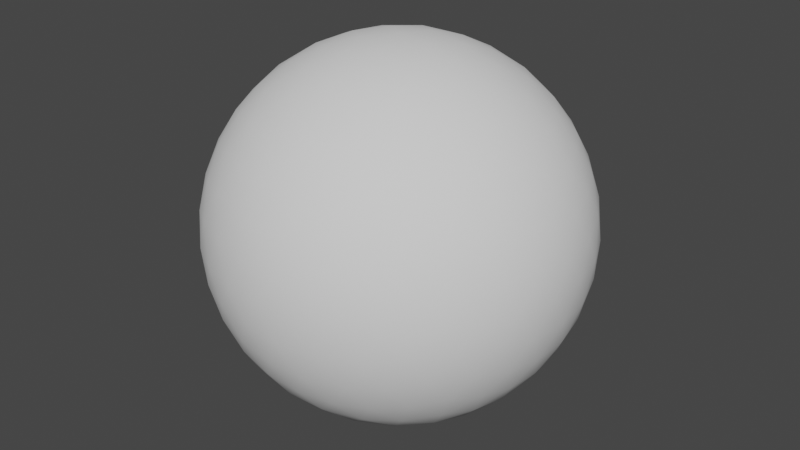 # Source: planet_lod_0.blend  (saved by Blender 2.81.16; exported with 4.5.12 LTS)
import bpy
from mathutils import Matrix  # noqa: F401  (used for matrix-valued properties, if any)

bpy.ops.wm.read_factory_settings(use_empty=True)
scene = bpy.context.scene
scene.name = 'Scene'

# ---- collections
col_collection = bpy.data.collections.new('Collection'); scene.collection.children.link(col_collection)

# ---- world
world_world = bpy.data.worlds.new('World'); scene.world = world_world
world_world.use_nodes = True; world_world.node_tree.nodes.clear()
_N = world_world.node_tree.nodes; _L = world_world.node_tree.links
n0 = _N.new('ShaderNodeOutputWorld'); n0.name = 'World Output'; n0.location = (300, 300)
n1 = _N.new('ShaderNodeBackground'); n1.name = 'Background'; n1.location = (10, 300)
n1.inputs[0].default_value = (0.05088, 0.05088, 0.05088, 1.0)
_L.new(n1.outputs[0], n0.inputs[0])
n0.is_active_output = True
world_world.color = (0.05088, 0.05088, 0.05088)
world_world.use_sun_shadow = False
world_world.sun_shadow_jitter_overblur = 0.0

# ---- meshes
me_icosphere = bpy.data.meshes.new('Icosphere')
me_icosphere.from_pydata([(0.0, 0.0, -1.0), (0.7236, -0.5257, -0.4472), (-0.2764, -0.8506, -0.4472), (-0.8944, 0.0, -0.4472), (-0.2764, 0.8506, -0.4472), (0.7236, 0.5257, -0.4472), (0.2764, -0.8506, 0.4472), (-0.7236, -0.5257, 0.4472), (-0.7236, 0.5257, 0.4472), (0.2764, 0.8506, 0.4472), (0.8944, 0.0, 0.4472), (0.0, 0.0, 1.0), (-0.1625, -0.5, -0.8507), (0.4253, -0.309, -0.8507), (0.2629, -0.809, -0.5257), (0.8506, 0.0, -0.5257), (0.4253, 0.309, -0.8507), (-0.5257, 0.0, -0.8507), (-0.6882, -0.5, -0.5257), (-0.1625, 0.5, -0.8507), (-0.6882, 0.5, -0.5257), (0.2629, 0.809, -0.5257), (0.9511, -0.309, 0.0), (0.9511, 0.309, 0.0), (0.0, -1.0, 0.0), (0.5878, -0.809, 0.0), (-0.9511, -0.309, 0.0), (-0.5878, -0.809, 0.0), (-0.5878, 0.809, 0.0), (-0.9511, 0.309, 0.0), (0.5878, 0.809, 0.0), (0.0, 1.0, 0.0), (0.6882, -0.5, 0.5257), (-0.2629, -0.809, 0.5257), (-0.8506, 0.0, 0.5257), (-0.2629, 0.809, 0.5257), (0.6882, 0.5, 0.5257), (0.1625, -0.5, 0.8507), (0.5257, 0.0, 0.8507), (-0.4253, -0.309, 0.8507), (-0.4253, 0.309, 0.8507), (0.1625, 0.5, 0.8507), (-0.1115, -0.3431, -0.9327), (-0.0567, -0.1745, -0.983), (0.5444, -0.3955, -0.7398), (0.6449, -0.4686, -0.6037), (0.08391, -0.852, -0.5168), (-0.0979, -0.866, -0.4903), (0.8362, -0.1835, -0.5168), (0.7934, -0.3607, -0.4903), (0.5444, 0.3955, -0.7398), (0.6449, 0.4686, -0.6037), (-0.3607, 0.0, -0.9327), (-0.1835, 0.0, -0.983), (-0.7844, -0.3431, -0.5168), (-0.8539, -0.1745, -0.4903), (-0.1115, 0.3431, -0.9327), (-0.0567, 0.1745, -0.983), (-0.5687, 0.6399, -0.5168), (-0.4298, 0.7582, -0.4903), (0.4329, 0.7386, -0.5168), (0.5882, 0.6431, -0.4903), (0.9051, -0.3955, -0.1561), (0.8284, -0.4686, -0.3069), (0.9647, 0.212, 0.1561), (0.9456, 0.1078, 0.3069), (-0.09646, -0.983, -0.1561), (-0.1896, -0.9327, -0.3069), (0.4998, -0.852, 0.1561), (0.3948, -0.866, 0.3069), (-0.9647, -0.212, -0.1561), (-0.9456, -0.1078, -0.3069), (-0.6558, -0.7386, 0.1561), (-0.7016, -0.6431, 0.3069), (-0.4998, 0.852, -0.1561), (-0.3948, 0.866, -0.3069), (-0.9051, 0.3955, 0.1561), (-0.8284, 0.4686, 0.3069), (0.6558, 0.7386, -0.1561), (0.7016, 0.6431, -0.3069), (0.09646, 0.983, 0.1561), (0.1896, 0.9327, 0.3069), (0.5687, -0.6399, 0.5168), (0.4298, -0.7582, 0.4903), (-0.4329, -0.7386, 0.5168), (-0.5882, -0.6431, 0.4903), (-0.8362, 0.1835, 0.5168), (-0.7934, 0.3607, 0.4903), (-0.08391, 0.852, 0.5168), (0.0979, 0.866, 0.4903), (0.7844, 0.3431, 0.5168), (0.8539, 0.1745, 0.4903), (0.2079, -0.6399, 0.7398), (0.2463, -0.7582, 0.6037), (0.3607, 0.0, 0.9327), (0.1835, 0.0, 0.983), (-0.5444, -0.3955, 0.7398), (-0.6449, -0.4686, 0.6037), (-0.5444, 0.3955, 0.7398), (-0.6449, 0.4686, 0.6037), (0.2079, 0.6399, 0.7398), (0.2463, 0.7582, 0.6037), (-0.2463, -0.7582, -0.6037), (-0.2079, -0.6399, -0.7398), (0.1484, -0.1078, -0.983), (0.2918, -0.212, -0.9327), (0.5882, -0.6431, -0.4903), (0.4329, -0.7386, -0.5168), (0.7934, 0.3607, -0.4903), (0.8362, 0.1835, -0.5168), (0.1484, 0.1078, -0.983), (0.2918, 0.212, -0.9327), (-0.7972, 0.0, -0.6037), (-0.6729, 0.0, -0.7398), (-0.4298, -0.7582, -0.4903), (-0.5687, -0.6399, -0.5168), (-0.2463, 0.7582, -0.6037), (-0.2079, 0.6399, -0.7398), (-0.8539, 0.1745, -0.4903), (-0.7844, 0.3431, -0.5168), (-0.0979, 0.866, -0.4903), (0.08391, 0.852, -0.5168), (0.9456, -0.1078, 0.3069), (0.9647, -0.212, 0.1561), (0.8284, 0.4686, -0.3069), (0.9051, 0.3955, -0.1561), (0.1896, -0.9327, 0.3069), (0.09646, -0.983, 0.1561), (0.7016, -0.6431, -0.3069), (0.6558, -0.7386, -0.1561), (-0.8284, -0.4686, 0.3069), (-0.9051, -0.3955, 0.1561), (-0.3948, -0.866, -0.3069), (-0.4998, -0.852, -0.1561), (-0.7016, 0.6431, 0.3069), (-0.6558, 0.7386, 0.1561), (-0.9456, 0.1078, -0.3069), (-0.9647, 0.212, -0.1561), (0.3948, 0.866, 0.3069), (0.4998, 0.852, 0.1561), (-0.1896, 0.9327, -0.3069), (-0.09646, 0.983, -0.1561), (0.8539, -0.1745, 0.4903), (0.7844, -0.3431, 0.5168), (0.0979, -0.866, 0.4903), (-0.08391, -0.852, 0.5168), (-0.7934, -0.3607, 0.4903), (-0.8362, -0.1835, 0.5168), (-0.5882, 0.6431, 0.4903), (-0.4329, 0.7386, 0.5168), (0.4298, 0.7582, 0.4903), (0.5687, 0.6399, 0.5168), (0.0567, -0.1745, 0.983), (0.1115, -0.3431, 0.9327), (0.7972, 0.0, 0.6037), (0.6729, 0.0, 0.7398), (-0.1484, -0.1078, 0.983), (-0.2918, -0.212, 0.9327), (-0.1484, 0.1078, 0.983), (-0.2918, 0.212, 0.9327), (0.0567, 0.1745, 0.983), (0.1115, 0.3431, 0.9327), (0.4213, 0.1769, 0.8895), (0.2984, 0.346, 0.8895), (0.6072, 0.1769, 0.7746), (0.6622, 0.346, 0.6647), (0.3558, 0.5228, 0.7746), (0.5337, 0.5228, 0.6647), (-0.03803, 0.4553, 0.8895), (-0.2369, 0.3907, 0.8895), (0.01943, 0.6322, 0.7746), (-0.1244, 0.7367, 0.6647), (-0.3873, 0.5, 0.7746), (-0.3323, 0.6691, 0.6647), (-0.4448, 0.1045, 0.8895), (-0.4448, -0.1045, 0.8895), (-0.5952, 0.2138, 0.7746), (-0.7391, 0.1093, 0.6647), (-0.5952, -0.2138, 0.7746), (-0.7391, -0.1093, 0.6647), (-0.2369, -0.3907, 0.8895), (-0.03803, -0.4553, 0.8895), (-0.3873, -0.5, 0.7746), (-0.3323, -0.6691, 0.6647), (0.01943, -0.6322, 0.7746), (-0.1244, -0.7367, 0.6647), (0.2984, -0.346, 0.8895), (0.4213, -0.1769, 0.8895), (0.3558, -0.5228, 0.7746), (0.5337, -0.5228, 0.6647), (0.6072, -0.1769, 0.7746), (0.6622, -0.346, 0.6647), (0.9015, 0.3907, 0.186), (0.8126, 0.4553, 0.3638), (0.866, 0.5, 0.0), (0.7431, 0.6691, 0.0), (0.6841, 0.6322, 0.3638), (0.6502, 0.7367, 0.186), (-0.09298, 0.9781, 0.186), (-0.1819, 0.9135, 0.3638), (-0.2079, 0.9781, 0.0), (-0.4067, 0.9135, 0.0), (-0.3898, 0.846, 0.3638), (-0.4997, 0.846, 0.186), (-0.959, 0.2138, 0.186), (-0.925, 0.1093, 0.3638), (-0.9945, 0.1045, 0.0), (-0.9945, -0.1045, 0.0), (-0.925, -0.1093, 0.3638), (-0.959, -0.2138, 0.186), (-0.4997, -0.846, 0.186), (-0.3898, -0.846, 0.3638), (-0.4067, -0.9135, 0.0), (-0.2079, -0.9781, 0.0), (-0.1819, -0.9135, 0.3638), (-0.09298, -0.9781, 0.186), (0.6502, -0.7367, 0.186), (0.6841, -0.6322, 0.3638), (0.7431, -0.6691, 0.0), (0.866, -0.5, 0.0), (0.8126, -0.4553, 0.3638), (0.9015, -0.3907, 0.186), (0.4067, 0.9135, 0.0), (0.2079, 0.9781, 0.0), (0.4997, 0.846, -0.186), (0.3898, 0.846, -0.3638), (0.09298, 0.9781, -0.186), (0.1819, 0.9135, -0.3638), (-0.7431, 0.6691, 0.0), (-0.866, 0.5, 0.0), (-0.6502, 0.7367, -0.186), (-0.6841, 0.6322, -0.3638), (-0.9015, 0.3907, -0.186), (-0.8126, 0.4553, -0.3638), (-0.866, -0.5, 0.0), (-0.7431, -0.6691, 0.0), (-0.9015, -0.3907, -0.186), (-0.8126, -0.4553, -0.3638), (-0.6502, -0.7367, -0.186), (-0.6841, -0.6322, -0.3638), (0.2079, -0.9781, 0.0), (0.4067, -0.9135, 0.0), (0.09298, -0.9781, -0.186), (0.1819, -0.9135, -0.3638), (0.4997, -0.846, -0.186), (0.3898, -0.846, -0.3638), (0.9945, -0.1045, 0.0), (0.9945, 0.1045, 0.0), (0.959, -0.2138, -0.186), (0.925, -0.1093, -0.3638), (0.959, 0.2138, -0.186), (0.925, 0.1093, -0.3638), (0.3873, 0.5, -0.7746), (0.3323, 0.6691, -0.6647), (0.2369, 0.3907, -0.8895), (0.03803, 0.4553, -0.8895), (0.1244, 0.7367, -0.6647), (-0.01943, 0.6322, -0.7746), (-0.3558, 0.5228, -0.7746), (-0.5337, 0.5228, -0.6647), (-0.2984, 0.346, -0.8895), (-0.4213, 0.1769, -0.8895), (-0.6622, 0.346, -0.6647), (-0.6072, 0.1769, -0.7746), (-0.6072, -0.1769, -0.7746), (-0.6622, -0.346, -0.6647), (-0.4213, -0.1769, -0.8895), (-0.2984, -0.346, -0.8895), (-0.5337, -0.5228, -0.6647), (-0.3558, -0.5228, -0.7746), (0.7391, 0.1093, -0.6647), (0.5952, 0.2138, -0.7746), (0.7391, -0.1093, -0.6647), (0.5952, -0.2138, -0.7746), (0.4448, 0.1045, -0.8895), (0.4448, -0.1045, -0.8895), (-0.01943, -0.6322, -0.7746), (0.1244, -0.7367, -0.6647), (0.03803, -0.4553, -0.8895), (0.2369, -0.3907, -0.8895), (0.3323, -0.6691, -0.6647), (0.3873, -0.5, -0.7746), (0.4967, -0.582, -0.6441), (0.1883, -0.5795, -0.7931), (-0.06343, -0.7634, -0.643), (0.302, 0.001654, -0.9534), (0.6061, 0.002389, -0.7956), (0.7064, 0.2962, -0.643), (-0.4, -0.6523, -0.6441), (-0.493, -0.3582, -0.7931), (-0.7456, -0.1756, -0.643), (-0.7439, 0.1789, -0.6441), (-0.493, 0.3582, -0.7931), (-0.3974, 0.6549, -0.643), (-0.05978, 0.7628, -0.6441), (0.1883, 0.5795, -0.7931), (0.5, 0.5803, -0.643), (0.8928, 0.2942, -0.3415), (0.9827, 0.002388, -0.1863), (0.9873, -1.55e-08, 0.1597), (0.5557, -0.7581, -0.3415), (0.3059, -0.9338, -0.1863), (0.3051, -0.939, 0.1597), (-0.5493, -0.7628, -0.3415), (-0.7936, -0.5795, -0.1863), (-0.7987, -0.5803, 0.1597), (-0.8952, 0.2867, -0.3415), (-0.7964, 0.5757, -0.1863), (-0.7987, 0.5803, 0.1597), (-0.003949, 0.94, -0.3415), (0.3014, 0.9353, -0.1863), (0.3051, 0.939, 0.1597), (0.8938, -0.2877, 0.3443), (0.7944, -0.5771, 0.1903), (0.5467, -0.7634, 0.3443), (0.002542, -0.939, 0.3443), (-0.3034, -0.9338, 0.1903), (-0.5571, -0.7559, 0.3443), (-0.8922, -0.2926, 0.3443), (-0.9819, -1.292e-08, 0.1903), (-0.891, 0.2962, 0.3443), (-0.554, 0.7581, 0.3443), (-0.3034, 0.9338, 0.1903), (0.006385, 0.939, 0.3443), (0.5499, 0.7611, 0.3443), (0.7944, 0.5771, 0.1903), (0.895, 0.2841, 0.3443), (0.7431, -0.1762, 0.6458), (0.4917, -0.3543, 0.7956), (0.2417, -0.1756, 0.9545), (0.06206, -0.7611, 0.6458), (-0.185, -0.5771, 0.7956), (-0.0923, -0.2841, 0.9545), (-0.7047, -0.2942, 0.6458), (-0.6061, -0.002389, 0.7956), (-0.2987, 0.0, 0.9545), (-0.4976, 0.5793, 0.6458), (-0.1896, 0.5757, 0.7956), (-0.0923, 0.2841, 0.9545), (0.3972, 0.6523, 0.6458), (0.4889, 0.3582, 0.7956), (0.2417, 0.1756, 0.9545), (0.7431, 0.1762, 0.6458), (0.06206, 0.7611, 0.6458), (-0.7047, 0.2942, 0.6458), (-0.4976, -0.5793, 0.6458), (0.3972, -0.6523, 0.6458), (0.8002, 0.5793, -0.1563), (-0.3037, 0.94, -0.1563), (-0.9878, 0.001654, -0.1563), (-0.3068, -0.939, -0.1563), (0.7982, -0.582, -0.1563), (0.5557, 0.7581, -0.3415), (-0.5493, 0.7628, -0.3415), (-0.8952, -0.2867, -0.3415), (-0.003949, -0.94, -0.3415), (0.8928, -0.2942, -0.3415), (0.0949, 0.2867, -0.9534), (-0.2434, 0.1789, -0.9534), (-0.2453, -0.1762, -0.9534), (0.707, -0.2926, -0.6441), (0.09175, -0.2877, -0.9534)], [], [(0, 104, 43), (1, 45, 49), (0, 43, 53), (0, 53, 57), (0, 57, 110), (1, 49, 63), (2, 47, 67), (3, 55, 71), (4, 59, 75), (5, 61, 79), (1, 63, 128), (2, 67, 132), (3, 71, 136), (4, 75, 140), (5, 79, 124), (6, 83, 93), (7, 85, 97), (8, 87, 99), (9, 89, 101), (10, 91, 154), (38, 162, 94), (38, 164, 162), (36, 151, 167), (41, 168, 161), (41, 170, 168), (35, 149, 173), (40, 174, 159), (40, 176, 174), (34, 147, 179), (39, 180, 157), (39, 182, 180), (33, 145, 185), (37, 186, 153), (37, 188, 186), (32, 143, 191), (23, 192, 64), (23, 194, 192), (30, 139, 197), (31, 198, 80), (31, 200, 198), (28, 135, 203), (29, 204, 76), (29, 206, 204), (26, 131, 209), (27, 210, 72), (27, 212, 210), (24, 127, 215), (25, 216, 68), (25, 218, 216), (22, 123, 221), (30, 222, 139), (30, 224, 222), (21, 121, 227), (28, 228, 135), (28, 230, 228), (20, 119, 233), (26, 234, 131), (26, 236, 234), (18, 115, 239), (24, 240, 127), (24, 242, 240), (14, 107, 245), (22, 246, 123), (22, 248, 246), (15, 109, 251), (16, 252, 50), (16, 254, 252), (19, 117, 257), (19, 258, 117), (19, 260, 258), (17, 113, 263), (17, 264, 113), (17, 266, 264), (12, 103, 269), (15, 270, 109), (15, 272, 270), (13, 105, 275), (12, 276, 103), (12, 278, 276), (13, 44, 281), (280, 107, 14), (281, 282, 280), (280, 282, 107), (282, 106, 107), (281, 44, 282), (44, 45, 282), (282, 45, 106), (45, 1, 106), (277, 280, 14), (276, 283, 277), (277, 283, 280), (283, 281, 280), (276, 278, 283), (278, 279, 283), (283, 279, 281), (279, 13, 281), (102, 47, 2), (103, 284, 102), (102, 284, 47), (284, 46, 47), (103, 276, 284), (276, 277, 284), (284, 277, 46), (277, 14, 46), (274, 111, 16), (275, 285, 274), (274, 285, 111), (285, 110, 111), (275, 105, 285), (105, 104, 285), (285, 104, 110), (104, 0, 110), (271, 274, 16), (270, 286, 271), (271, 286, 274), (286, 275, 274), (270, 272, 286), (272, 273, 286), (286, 273, 275), (273, 13, 275), (108, 51, 5), (109, 287, 108), (108, 287, 51), (287, 50, 51), (109, 270, 287), (270, 271, 287), (287, 271, 50), (271, 16, 50), (268, 115, 18), (269, 288, 268), (268, 288, 115), (288, 114, 115), (269, 103, 288), (103, 102, 288), (288, 102, 114), (102, 2, 114), (265, 268, 18), (264, 289, 265), (265, 289, 268), (289, 269, 268), (264, 266, 289), (266, 267, 289), (289, 267, 269), (267, 12, 269), (112, 55, 3), (113, 290, 112), (112, 290, 55), (290, 54, 55), (113, 264, 290), (264, 265, 290), (290, 265, 54), (265, 18, 54), (262, 119, 20), (263, 291, 262), (262, 291, 119), (291, 118, 119), (263, 113, 291), (113, 112, 291), (291, 112, 118), (112, 3, 118), (259, 262, 20), (258, 292, 259), (259, 292, 262), (292, 263, 262), (258, 260, 292), (260, 261, 292), (292, 261, 263), (261, 17, 263), (116, 59, 4), (117, 293, 116), (116, 293, 59), (293, 58, 59), (117, 258, 293), (258, 259, 293), (293, 259, 58), (259, 20, 58), (256, 121, 21), (257, 294, 256), (256, 294, 121), (294, 120, 121), (257, 117, 294), (117, 116, 294), (294, 116, 120), (116, 4, 120), (253, 256, 21), (252, 295, 253), (253, 295, 256), (295, 257, 256), (252, 254, 295), (254, 255, 295), (295, 255, 257), (255, 19, 257), (51, 61, 5), (50, 296, 51), (51, 296, 61), (296, 60, 61), (50, 252, 296), (252, 253, 296), (296, 253, 60), (253, 21, 60), (250, 125, 23), (251, 297, 250), (250, 297, 125), (297, 124, 125), (251, 109, 297), (109, 108, 297), (297, 108, 124), (108, 5, 124), (247, 250, 23), (246, 298, 247), (247, 298, 250), (298, 251, 250), (246, 248, 298), (248, 249, 298), (298, 249, 251), (249, 15, 251), (122, 65, 10), (123, 299, 122), (122, 299, 65), (299, 64, 65), (123, 246, 299), (246, 247, 299), (299, 247, 64), (247, 23, 64), (244, 129, 25), (245, 300, 244), (244, 300, 129), (300, 128, 129), (245, 107, 300), (107, 106, 300), (300, 106, 128), (106, 1, 128), (241, 244, 25), (240, 301, 241), (241, 301, 244), (301, 245, 244), (240, 242, 301), (242, 243, 301), (301, 243, 245), (243, 14, 245), (126, 69, 6), (127, 302, 126), (126, 302, 69), (302, 68, 69), (127, 240, 302), (240, 241, 302), (302, 241, 68), (241, 25, 68), (238, 133, 27), (239, 303, 238), (238, 303, 133), (303, 132, 133), (239, 115, 303), (115, 114, 303), (303, 114, 132), (114, 2, 132), (235, 238, 27), (234, 304, 235), (235, 304, 238), (304, 239, 238), (234, 236, 304), (236, 237, 304), (304, 237, 239), (237, 18, 239), (130, 73, 7), (131, 305, 130), (130, 305, 73), (305, 72, 73), (131, 234, 305), (234, 235, 305), (305, 235, 72), (235, 27, 72), (232, 137, 29), (233, 306, 232), (232, 306, 137), (306, 136, 137), (233, 119, 306), (119, 118, 306), (306, 118, 136), (118, 3, 136), (229, 232, 29), (228, 307, 229), (229, 307, 232), (307, 233, 232), (228, 230, 307), (230, 231, 307), (307, 231, 233), (231, 20, 233), (134, 77, 8), (135, 308, 134), (134, 308, 77), (308, 76, 77), (135, 228, 308), (228, 229, 308), (308, 229, 76), (229, 29, 76), (226, 141, 31), (227, 309, 226), (226, 309, 141), (309, 140, 141), (227, 121, 309), (121, 120, 309), (309, 120, 140), (120, 4, 140), (223, 226, 31), (222, 310, 223), (223, 310, 226), (310, 227, 226), (222, 224, 310), (224, 225, 310), (310, 225, 227), (225, 21, 227), (138, 81, 9), (139, 311, 138), (138, 311, 81), (311, 80, 81), (139, 222, 311), (222, 223, 311), (311, 223, 80), (223, 31, 80), (220, 143, 32), (221, 312, 220), (220, 312, 143), (312, 142, 143), (221, 123, 312), (123, 122, 312), (312, 122, 142), (122, 10, 142), (217, 220, 32), (216, 313, 217), (217, 313, 220), (313, 221, 220), (216, 218, 313), (218, 219, 313), (313, 219, 221), (219, 22, 221), (69, 83, 6), (68, 314, 69), (69, 314, 83), (314, 82, 83), (68, 216, 314), (216, 217, 314), (314, 217, 82), (217, 32, 82), (214, 145, 33), (215, 315, 214), (214, 315, 145), (315, 144, 145), (215, 127, 315), (127, 126, 315), (315, 126, 144), (126, 6, 144), (211, 214, 33), (210, 316, 211), (211, 316, 214), (316, 215, 214), (210, 212, 316), (212, 213, 316), (316, 213, 215), (213, 24, 215), (73, 85, 7), (72, 317, 73), (73, 317, 85), (317, 84, 85), (72, 210, 317), (210, 211, 317), (317, 211, 84), (211, 33, 84), (208, 147, 34), (209, 318, 208), (208, 318, 147), (318, 146, 147), (209, 131, 318), (131, 130, 318), (318, 130, 146), (130, 7, 146), (205, 208, 34), (204, 319, 205), (205, 319, 208), (319, 209, 208), (204, 206, 319), (206, 207, 319), (319, 207, 209), (207, 26, 209), (77, 87, 8), (76, 320, 77), (77, 320, 87), (320, 86, 87), (76, 204, 320), (204, 205, 320), (320, 205, 86), (205, 34, 86), (202, 149, 35), (203, 321, 202), (202, 321, 149), (321, 148, 149), (203, 135, 321), (135, 134, 321), (321, 134, 148), (134, 8, 148), (199, 202, 35), (198, 322, 199), (199, 322, 202), (322, 203, 202), (198, 200, 322), (200, 201, 322), (322, 201, 203), (201, 28, 203), (81, 89, 9), (80, 323, 81), (81, 323, 89), (323, 88, 89), (80, 198, 323), (198, 199, 323), (323, 199, 88), (199, 35, 88), (196, 151, 36), (197, 324, 196), (196, 324, 151), (324, 150, 151), (197, 139, 324), (139, 138, 324), (324, 138, 150), (138, 9, 150), (193, 196, 36), (192, 325, 193), (193, 325, 196), (325, 197, 196), (192, 194, 325), (194, 195, 325), (325, 195, 197), (195, 30, 197), (65, 91, 10), (64, 326, 65), (65, 326, 91), (326, 90, 91), (64, 192, 326), (192, 193, 326), (326, 193, 90), (193, 36, 90), (190, 155, 38), (191, 327, 190), (190, 327, 155), (327, 154, 155), (191, 143, 327), (143, 142, 327), (327, 142, 154), (142, 10, 154), (187, 190, 38), (186, 328, 187), (187, 328, 190), (328, 191, 190), (186, 188, 328), (188, 189, 328), (328, 189, 191), (189, 32, 191), (152, 95, 11), (153, 329, 152), (152, 329, 95), (329, 94, 95), (153, 186, 329), (186, 187, 329), (329, 187, 94), (187, 38, 94), (184, 92, 37), (185, 330, 184), (184, 330, 92), (330, 93, 92), (185, 145, 330), (145, 144, 330), (330, 144, 93), (144, 6, 93), (181, 184, 37), (180, 331, 181), (181, 331, 184), (331, 185, 184), (180, 182, 331), (182, 183, 331), (331, 183, 185), (183, 33, 185), (156, 152, 11), (157, 332, 156), (156, 332, 152), (332, 153, 152), (157, 180, 332), (180, 181, 332), (332, 181, 153), (181, 37, 153), (178, 96, 39), (179, 333, 178), (178, 333, 96), (333, 97, 96), (179, 147, 333), (147, 146, 333), (333, 146, 97), (146, 7, 97), (175, 178, 39), (174, 334, 175), (175, 334, 178), (334, 179, 178), (174, 176, 334), (176, 177, 334), (334, 177, 179), (177, 34, 179), (158, 156, 11), (159, 335, 158), (158, 335, 156), (335, 157, 156), (159, 174, 335), (174, 175, 335), (335, 175, 157), (175, 39, 157), (172, 98, 40), (173, 336, 172), (172, 336, 98), (336, 99, 98), (173, 149, 336), (149, 148, 336), (336, 148, 99), (148, 8, 99), (169, 172, 40), (168, 337, 169), (169, 337, 172), (337, 173, 172), (168, 170, 337), (170, 171, 337), (337, 171, 173), (171, 35, 173), (160, 158, 11), (161, 338, 160), (160, 338, 158), (338, 159, 158), (161, 168, 338), (168, 169, 338), (338, 169, 159), (169, 40, 159), (166, 100, 41), (167, 339, 166), (166, 339, 100), (339, 101, 100), (167, 151, 339), (151, 150, 339), (339, 150, 101), (150, 9, 101), (163, 166, 41), (162, 340, 163), (163, 340, 166), (340, 167, 166), (162, 164, 340), (164, 165, 340), (340, 165, 167), (165, 36, 167), (95, 160, 11), (94, 341, 95), (95, 341, 160), (341, 161, 160), (94, 162, 341), (162, 163, 341), (341, 163, 161), (163, 41, 161), (155, 164, 38), (154, 342, 155), (155, 342, 164), (342, 165, 164), (154, 91, 342), (91, 90, 342), (342, 90, 165), (90, 36, 165), (100, 170, 41), (101, 343, 100), (100, 343, 170), (343, 171, 170), (101, 89, 343), (89, 88, 343), (343, 88, 171), (88, 35, 171), (98, 176, 40), (99, 344, 98), (98, 344, 176), (344, 177, 176), (99, 87, 344), (87, 86, 344), (344, 86, 177), (86, 34, 177), (96, 182, 39), (97, 345, 96), (96, 345, 182), (345, 183, 182), (97, 85, 345), (85, 84, 345), (345, 84, 183), (84, 33, 183), (92, 188, 37), (93, 346, 92), (92, 346, 188), (346, 189, 188), (93, 83, 346), (83, 82, 346), (346, 82, 189), (82, 32, 189), (125, 194, 23), (124, 347, 125), (125, 347, 194), (347, 195, 194), (124, 79, 347), (79, 78, 347), (347, 78, 195), (78, 30, 195), (141, 200, 31), (140, 348, 141), (141, 348, 200), (348, 201, 200), (140, 75, 348), (75, 74, 348), (348, 74, 201), (74, 28, 201), (137, 206, 29), (136, 349, 137), (137, 349, 206), (349, 207, 206), (136, 71, 349), (71, 70, 349), (349, 70, 207), (70, 26, 207), (133, 212, 27), (132, 350, 133), (133, 350, 212), (350, 213, 212), (132, 67, 350), (67, 66, 350), (350, 66, 213), (66, 24, 213), (129, 218, 25), (128, 351, 129), (129, 351, 218), (351, 219, 218), (128, 63, 351), (63, 62, 351), (351, 62, 219), (62, 22, 219), (78, 224, 30), (79, 352, 78), (78, 352, 224), (352, 225, 224), (79, 61, 352), (61, 60, 352), (352, 60, 225), (60, 21, 225), (74, 230, 28), (75, 353, 74), (74, 353, 230), (353, 231, 230), (75, 59, 353), (59, 58, 353), (353, 58, 231), (58, 20, 231), (70, 236, 26), (71, 354, 70), (70, 354, 236), (354, 237, 236), (71, 55, 354), (55, 54, 354), (354, 54, 237), (54, 18, 237), (66, 242, 24), (67, 355, 66), (66, 355, 242), (355, 243, 242), (67, 47, 355), (47, 46, 355), (355, 46, 243), (46, 14, 243), (62, 248, 22), (63, 356, 62), (62, 356, 248), (356, 249, 248), (63, 49, 356), (49, 48, 356), (356, 48, 249), (48, 15, 249), (111, 254, 16), (110, 357, 111), (111, 357, 254), (357, 255, 254), (110, 57, 357), (57, 56, 357), (357, 56, 255), (56, 19, 255), (56, 260, 19), (57, 358, 56), (56, 358, 260), (358, 261, 260), (57, 53, 358), (53, 52, 358), (358, 52, 261), (52, 17, 261), (52, 266, 17), (53, 359, 52), (52, 359, 266), (359, 267, 266), (53, 43, 359), (43, 42, 359), (359, 42, 267), (42, 12, 267), (48, 272, 15), (49, 360, 48), (48, 360, 272), (360, 273, 272), (49, 45, 360), (45, 44, 360), (360, 44, 273), (44, 13, 273), (42, 278, 12), (43, 361, 42), (42, 361, 278), (361, 279, 278), (43, 104, 361), (104, 105, 361), (361, 105, 279), (105, 13, 279)])
me_icosphere.polygons.foreach_set('use_smooth', [True] * 720)
_uv = me_icosphere.uv_layers.new(name='UVMap')
_uv.uv.foreach_set('vector', [0.8182, 0.0, 0.803, 0.02624, 0.8333, 0.02624, 0.7273, 0.1575, 0.7121, 0.1312, 0.697, 0.1575, 0.09091, 0.0, 0.07576, 0.02624, 0.1061, 0.02624, 0.2727, 0.0, 0.2576, 0.02624, 0.2879, 0.02624, 0.4545, 0.0, 0.4394, 0.02624, 0.4697, 0.02624, 0.7273, 0.1575, 0.697, 0.1575, 0.7121, 0.1837, 0.9091, 0.1575, 0.8788, 0.1575, 0.8939, 0.1837, 0.1818, 0.1575, 0.1515, 0.1575, 0.1667, 0.1837, 0.3636, 0.1575, 0.3333, 0.1575, 0.3485, 0.1837, 0.5455, 0.1575, 0.5152, 0.1575, 0.5303, 0.1837, 0.7273, 0.1575, 0.7121, 0.1837, 0.7424, 0.1837, 0.9091, 0.1575, 0.8939, 0.1837, 0.9242, 0.1837, 0.1818, 0.1575, 0.1667, 0.1837, 0.197, 0.1837, 0.3636, 0.1575, 0.3485, 0.1837, 0.3788, 0.1837, 0.5455, 0.1575, 0.5303, 0.1837, 0.5606, 0.1837, 0.8182, 0.3149, 0.7879, 0.3149, 0.803, 0.3412, 1.0, 0.3149, 0.9697, 0.3149, 0.9848, 0.3412, 0.2727, 0.3149, 0.2424, 0.3149, 0.2576, 0.3412, 0.4545, 0.3149, 0.4242, 0.3149, 0.4394, 0.3412, 0.6364, 0.3149, 0.6061, 0.3149, 0.6212, 0.3412, 0.5909, 0.3937, 0.5606, 0.3937, 0.5758, 0.4199, 0.5909, 0.3937, 0.5758, 0.3674, 0.5606, 0.3937, 0.5455, 0.3149, 0.5152, 0.3149, 0.5303, 0.3412, 0.4091, 0.3937, 0.3788, 0.3937, 0.3939, 0.4199, 0.4091, 0.3937, 0.3939, 0.3674, 0.3788, 0.3937, 0.3636, 0.3149, 0.3333, 0.3149, 0.3485, 0.3412, 0.2273, 0.3937, 0.197, 0.3937, 0.2121, 0.4199, 0.2273, 0.3937, 0.2121, 0.3674, 0.197, 0.3937, 0.1818, 0.3149, 0.1515, 0.3149, 0.1667, 0.3412, 0.9545, 0.3937, 0.9242, 0.3937, 0.9394, 0.4199, 0.9545, 0.3937, 0.9394, 0.3674, 0.9242, 0.3937, 0.9091, 0.3149, 0.8788, 0.3149, 0.8939, 0.3412, 0.7727, 0.3937, 0.7424, 0.3937, 0.7576, 0.4199, 0.7727, 0.3937, 0.7576, 0.3674, 0.7424, 0.3937, 0.7273, 0.3149, 0.697, 0.3149, 0.7121, 0.3412, 0.5909, 0.2362, 0.5758, 0.2624, 0.6061, 0.2624, 0.5909, 0.2362, 0.5606, 0.2362, 0.5758, 0.2624, 0.5, 0.2362, 0.4848, 0.2624, 0.5152, 0.2624, 0.4091, 0.2362, 0.3939, 0.2624, 0.4242, 0.2624, 0.4091, 0.2362, 0.3788, 0.2362, 0.3939, 0.2624, 0.3182, 0.2362, 0.303, 0.2624, 0.3333, 0.2624, 0.2273, 0.2362, 0.2121, 0.2624, 0.2424, 0.2624, 0.2273, 0.2362, 0.197, 0.2362, 0.2121, 0.2624, 0.1364, 0.2362, 0.1212, 0.2624, 0.1515, 0.2624, 0.9545, 0.2362, 0.9394, 0.2624, 0.9697, 0.2624, 0.9545, 0.2362, 0.9242, 0.2362, 0.9394, 0.2624, 0.8636, 0.2362, 0.8485, 0.2624, 0.8788, 0.2624, 0.7727, 0.2362, 0.7576, 0.2624, 0.7879, 0.2624, 0.7727, 0.2362, 0.7424, 0.2362, 0.7576, 0.2624, 0.6818, 0.2362, 0.6667, 0.2624, 0.697, 0.2624, 0.5, 0.2362, 0.4697, 0.2362, 0.4848, 0.2624, 0.5, 0.2362, 0.4848, 0.2099, 0.4697, 0.2362, 0.4545, 0.1575, 0.4242, 0.1575, 0.4394, 0.1837, 0.3182, 0.2362, 0.2879, 0.2362, 0.303, 0.2624, 0.3182, 0.2362, 0.303, 0.2099, 0.2879, 0.2362, 0.2727, 0.1575, 0.2424, 0.1575, 0.2576, 0.1837, 0.1364, 0.2362, 0.1061, 0.2362, 0.1212, 0.2624, 0.1364, 0.2362, 0.1212, 0.2099, 0.1061, 0.2362, 0.09091, 0.1575, 0.06061, 0.1575, 0.07576, 0.1837, 0.8636, 0.2362, 0.8333, 0.2362, 0.8485, 0.2624, 0.8636, 0.2362, 0.8485, 0.2099, 0.8333, 0.2362, 0.8182, 0.1575, 0.7879, 0.1575, 0.803, 0.1837, 0.6818, 0.2362, 0.6515, 0.2362, 0.6667, 0.2624, 0.6818, 0.2362, 0.6667, 0.2099, 0.6515, 0.2362, 0.6364, 0.1575, 0.6061, 0.1575, 0.6212, 0.1837, 0.5, 0.07873, 0.4848, 0.105, 0.5152, 0.105, 0.5, 0.07873, 0.4697, 0.07873, 0.4848, 0.105, 0.4091, 0.07873, 0.3939, 0.105, 0.4242, 0.105, 0.3182, 0.07873, 0.303, 0.105, 0.3333, 0.105, 0.3182, 0.07873, 0.2879, 0.07873, 0.303, 0.105, 0.2273, 0.07873, 0.2121, 0.105, 0.2424, 0.105, 0.1364, 0.07873, 0.1212, 0.105, 0.1515, 0.105, 0.1364, 0.07873, 0.1061, 0.07873, 0.1212, 0.105, 0.04545, 0.07873, 0.0303, 0.105, 0.06061, 0.105, 0.6364, 0.1575, 0.6212, 0.1312, 0.6061, 0.1575, 0.6364, 0.1575, 0.6515, 0.1312, 0.6212, 0.1312, 0.6818, 0.07873, 0.6667, 0.05249, 0.6515, 0.07873, 0.8636, 0.07873, 0.8485, 0.105, 0.8788, 0.105, 0.8636, 0.07873, 0.8333, 0.07873, 0.8485, 0.105, 0.7727, 0.07873, 0.7576, 0.105, 0.7879, 0.105, 0.803, 0.1312, 0.7879, 0.1575, 0.8182, 0.1575, 0.7879, 0.105, 0.7727, 0.1312, 0.803, 0.1312, 0.803, 0.1312, 0.7727, 0.1312, 0.7879, 0.1575, 0.7727, 0.1312, 0.7576, 0.1575, 0.7879, 0.1575, 0.7879, 0.105, 0.7576, 0.105, 0.7727, 0.1312, 0.7576, 0.105, 0.7424, 0.1312, 0.7727, 0.1312, 0.7727, 0.1312, 0.7424, 0.1312, 0.7576, 0.1575, 0.7424, 0.1312, 0.7273, 0.1575, 0.7576, 0.1575, 0.8333, 0.1312, 0.803, 0.1312, 0.8182, 0.1575, 0.8485, 0.105, 0.8182, 0.105, 0.8333, 0.1312, 0.8333, 0.1312, 0.8182, 0.105, 0.803, 0.1312, 0.8182, 0.105, 0.7879, 0.105, 0.803, 0.1312, 0.8485, 0.105, 0.8333, 0.07873, 0.8182, 0.105, 0.8333, 0.07873, 0.803, 0.07873, 0.8182, 0.105, 0.8182, 0.105, 0.803, 0.07873, 0.7879, 0.105, 0.803, 0.07873, 0.7727, 0.07873, 0.7879, 0.105, 0.8939, 0.1312, 0.8788, 0.1575, 0.9091, 0.1575, 0.8788, 0.105, 0.8636, 0.1312, 0.8939, 0.1312, 0.8939, 0.1312, 0.8636, 0.1312, 0.8788, 0.1575, 0.8636, 0.1312, 0.8485, 0.1575, 0.8788, 0.1575, 0.8788, 0.105, 0.8485, 0.105, 0.8636, 0.1312, 0.8485, 0.105, 0.8333, 0.1312, 0.8636, 0.1312, 0.8636, 0.1312, 0.8333, 0.1312, 0.8485, 0.1575, 0.8333, 0.1312, 0.8182, 0.1575, 0.8485, 0.1575, 0.6212, 0.07873, 0.6061, 0.05249, 0.5909, 0.07873, 0.6515, 0.07873, 0.6364, 0.05249, 0.6212, 0.07873, 0.6212, 0.07873, 0.6364, 0.05249, 0.6061, 0.05249, 0.6364, 0.05249, 0.6212, 0.02624, 0.6061, 0.05249, 0.6515, 0.07873, 0.6667, 0.05249, 0.6364, 0.05249, 0.6667, 0.05249, 0.6515, 0.02624, 0.6364, 0.05249, 0.6364, 0.05249, 0.6515, 0.02624, 0.6212, 0.02624, 0.6515, 0.02624, 0.6364, 0.0, 0.6212, 0.02624, 0.6061, 0.105, 0.6212, 0.07873, 0.5909, 0.07873, 0.6212, 0.1312, 0.6364, 0.105, 0.6061, 0.105, 0.6061, 0.105, 0.6364, 0.105, 0.6212, 0.07873, 0.6364, 0.105, 0.6515, 0.07873, 0.6212, 0.07873, 0.6212, 0.1312, 0.6515, 0.1312, 0.6364, 0.105, 0.6515, 0.1312, 0.6667, 0.105, 0.6364, 0.105, 0.6364, 0.105, 0.6667, 0.105, 0.6515, 0.07873, 0.6667, 0.105, 0.6818, 0.07873, 0.6515, 0.07873, 0.5758, 0.1575, 0.5606, 0.1312, 0.5455, 0.1575, 0.6061, 0.1575, 0.5909, 0.1312, 0.5758, 0.1575, 0.5758, 0.1575, 0.5909, 0.1312, 0.5606, 0.1312, 0.5909, 0.1312, 0.5758, 0.105, 0.5606, 0.1312, 0.6061, 0.1575, 0.6212, 0.1312, 0.5909, 0.1312, 0.6212, 0.1312, 0.6061, 0.105, 0.5909, 0.1312, 0.5909, 0.1312, 0.6061, 0.105, 0.5758, 0.105, 0.6061, 0.105, 0.5909, 0.07873, 0.5758, 0.105, 0.07576, 0.1312, 0.06061, 0.1575, 0.09091, 0.1575, 0.06061, 0.105, 0.04545, 0.1312, 0.07576, 0.1312, 0.07576, 0.1312, 0.04545, 0.1312, 0.06061, 0.1575, 0.04545, 0.1312, 0.0303, 0.1575, 0.06061, 0.1575, 0.06061, 0.105, 0.0303, 0.105, 0.04545, 0.1312, 0.0303, 0.105, 0.01515, 0.1312, 0.04545, 0.1312, 0.04545, 0.1312, 0.01515, 0.1312, 0.0303, 0.1575, 0.01515, 0.1312, 0.0, 0.1575, 0.0303, 0.1575, 0.1061, 0.1312, 0.07576, 0.1312, 0.09091, 0.1575, 0.1212, 0.105, 0.09091, 0.105, 0.1061, 0.1312, 0.1061, 0.1312, 0.09091, 0.105, 0.07576, 0.1312, 0.09091, 0.105, 0.06061, 0.105, 0.07576, 0.1312, 0.1212, 0.105, 0.1061, 0.07873, 0.09091, 0.105, 0.1061, 0.07873, 0.07576, 0.07873, 0.09091, 0.105, 0.09091, 0.105, 0.07576, 0.07873, 0.06061, 0.105, 0.07576, 0.07873, 0.04545, 0.07873, 0.06061, 0.105, 0.1667, 0.1312, 0.1515, 0.1575, 0.1818, 0.1575, 0.1515, 0.105, 0.1364, 0.1312, 0.1667, 0.1312, 0.1667, 0.1312, 0.1364, 0.1312, 0.1515, 0.1575, 0.1364, 0.1312, 0.1212, 0.1575, 0.1515, 0.1575, 0.1515, 0.105, 0.1212, 0.105, 0.1364, 0.1312, 0.1212, 0.105, 0.1061, 0.1312, 0.1364, 0.1312, 0.1364, 0.1312, 0.1061, 0.1312, 0.1212, 0.1575, 0.1061, 0.1312, 0.09091, 0.1575, 0.1212, 0.1575, 0.2576, 0.1312, 0.2424, 0.1575, 0.2727, 0.1575, 0.2424, 0.105, 0.2273, 0.1312, 0.2576, 0.1312, 0.2576, 0.1312, 0.2273, 0.1312, 0.2424, 0.1575, 0.2273, 0.1312, 0.2121, 0.1575, 0.2424, 0.1575, 0.2424, 0.105, 0.2121, 0.105, 0.2273, 0.1312, 0.2121, 0.105, 0.197, 0.1312, 0.2273, 0.1312, 0.2273, 0.1312, 0.197, 0.1312, 0.2121, 0.1575, 0.197, 0.1312, 0.1818, 0.1575, 0.2121, 0.1575, 0.2879, 0.1312, 0.2576, 0.1312, 0.2727, 0.1575, 0.303, 0.105, 0.2727, 0.105, 0.2879, 0.1312, 0.2879, 0.1312, 0.2727, 0.105, 0.2576, 0.1312, 0.2727, 0.105, 0.2424, 0.105, 0.2576, 0.1312, 0.303, 0.105, 0.2879, 0.07873, 0.2727, 0.105, 0.2879, 0.07873, 0.2576, 0.07873, 0.2727, 0.105, 0.2727, 0.105, 0.2576, 0.07873, 0.2424, 0.105, 0.2576, 0.07873, 0.2273, 0.07873, 0.2424, 0.105, 0.3485, 0.1312, 0.3333, 0.1575, 0.3636, 0.1575, 0.3333, 0.105, 0.3182, 0.1312, 0.3485, 0.1312, 0.3485, 0.1312, 0.3182, 0.1312, 0.3333, 0.1575, 0.3182, 0.1312, 0.303, 0.1575, 0.3333, 0.1575, 0.3333, 0.105, 0.303, 0.105, 0.3182, 0.1312, 0.303, 0.105, 0.2879, 0.1312, 0.3182, 0.1312, 0.3182, 0.1312, 0.2879, 0.1312, 0.303, 0.1575, 0.2879, 0.1312, 0.2727, 0.1575, 0.303, 0.1575, 0.4394, 0.1312, 0.4242, 0.1575, 0.4545, 0.1575, 0.4242, 0.105, 0.4091, 0.1312, 0.4394, 0.1312, 0.4394, 0.1312, 0.4091, 0.1312, 0.4242, 0.1575, 0.4091, 0.1312, 0.3939, 0.1575, 0.4242, 0.1575, 0.4242, 0.105, 0.3939, 0.105, 0.4091, 0.1312, 0.3939, 0.105, 0.3788, 0.1312, 0.4091, 0.1312, 0.4091, 0.1312, 0.3788, 0.1312, 0.3939, 0.1575, 0.3788, 0.1312, 0.3636, 0.1575, 0.3939, 0.1575, 0.4697, 0.1312, 0.4394, 0.1312, 0.4545, 0.1575, 0.4848, 0.105, 0.4545, 0.105, 0.4697, 0.1312, 0.4697, 0.1312, 0.4545, 0.105, 0.4394, 0.1312, 0.4545, 0.105, 0.4242, 0.105, 0.4394, 0.1312, 0.4848, 0.105, 0.4697, 0.07873, 0.4545, 0.105, 0.4697, 0.07873, 0.4394, 0.07873, 0.4545, 0.105, 0.4545, 0.105, 0.4394, 0.07873, 0.4242, 0.105, 0.4394, 0.07873, 0.4091, 0.07873, 0.4242, 0.105, 0.5303, 0.1312, 0.5152, 0.1575, 0.5455, 0.1575, 0.5152, 0.105, 0.5, 0.1312, 0.5303, 0.1312, 0.5303, 0.1312, 0.5, 0.1312, 0.5152, 0.1575, 0.5, 0.1312, 0.4848, 0.1575, 0.5152, 0.1575, 0.5152, 0.105, 0.4848, 0.105, 0.5, 0.1312, 0.4848, 0.105, 0.4697, 0.1312, 0.5, 0.1312, 0.5, 0.1312, 0.4697, 0.1312, 0.4848, 0.1575, 0.4697, 0.1312, 0.4545, 0.1575, 0.4848, 0.1575, 0.6061, 0.2099, 0.5758, 0.2099, 0.5909, 0.2362, 0.6212, 0.1837, 0.5909, 0.1837, 0.6061, 0.2099, 0.6061, 0.2099, 0.5909, 0.1837, 0.5758, 0.2099, 0.5909, 0.1837, 0.5606, 0.1837, 0.5758, 0.2099, 0.6212, 0.1837, 0.6061, 0.1575, 0.5909, 0.1837, 0.6061, 0.1575, 0.5758, 0.1575, 0.5909, 0.1837, 0.5909, 0.1837, 0.5758, 0.1575, 0.5606, 0.1837, 0.5758, 0.1575, 0.5455, 0.1575, 0.5606, 0.1837, 0.6212, 0.2362, 0.6061, 0.2099, 0.5909, 0.2362, 0.6515, 0.2362, 0.6364, 0.2099, 0.6212, 0.2362, 0.6212, 0.2362, 0.6364, 0.2099, 0.6061, 0.2099, 0.6364, 0.2099, 0.6212, 0.1837, 0.6061, 0.2099, 0.6515, 0.2362, 0.6667, 0.2099, 0.6364, 0.2099, 0.6667, 0.2099, 0.6515, 0.1837, 0.6364, 0.2099, 0.6364, 0.2099, 0.6515, 0.1837, 0.6212, 0.1837, 0.6515, 0.1837, 0.6364, 0.1575, 0.6212, 0.1837, 0.6515, 0.2887, 0.6212, 0.2887, 0.6364, 0.3149, 0.6667, 0.2624, 0.6364, 0.2624, 0.6515, 0.2887, 0.6515, 0.2887, 0.6364, 0.2624, 0.6212, 0.2887, 0.6364, 0.2624, 0.6061, 0.2624, 0.6212, 0.2887, 0.6667, 0.2624, 0.6515, 0.2362, 0.6364, 0.2624, 0.6515, 0.2362, 0.6212, 0.2362, 0.6364, 0.2624, 0.6364, 0.2624, 0.6212, 0.2362, 0.6061, 0.2624, 0.6212, 0.2362, 0.5909, 0.2362, 0.6061, 0.2624, 0.7879, 0.2099, 0.7576, 0.2099, 0.7727, 0.2362, 0.803, 0.1837, 0.7727, 0.1837, 0.7879, 0.2099, 0.7879, 0.2099, 0.7727, 0.1837, 0.7576, 0.2099, 0.7727, 0.1837, 0.7424, 0.1837, 0.7576, 0.2099, 0.803, 0.1837, 0.7879, 0.1575, 0.7727, 0.1837, 0.7879, 0.1575, 0.7576, 0.1575, 0.7727, 0.1837, 0.7727, 0.1837, 0.7576, 0.1575, 0.7424, 0.1837, 0.7576, 0.1575, 0.7273, 0.1575, 0.7424, 0.1837, 0.803, 0.2362, 0.7879, 0.2099, 0.7727, 0.2362, 0.8333, 0.2362, 0.8182, 0.2099, 0.803, 0.2362, 0.803, 0.2362, 0.8182, 0.2099, 0.7879, 0.2099, 0.8182, 0.2099, 0.803, 0.1837, 0.7879, 0.2099, 0.8333, 0.2362, 0.8485, 0.2099, 0.8182, 0.2099, 0.8485, 0.2099, 0.8333, 0.1837, 0.8182, 0.2099, 0.8182, 0.2099, 0.8333, 0.1837, 0.803, 0.1837, 0.8333, 0.1837, 0.8182, 0.1575, 0.803, 0.1837, 0.8333, 0.2887, 0.803, 0.2887, 0.8182, 0.3149, 0.8485, 0.2624, 0.8182, 0.2624, 0.8333, 0.2887, 0.8333, 0.2887, 0.8182, 0.2624, 0.803, 0.2887, 0.8182, 0.2624, 0.7879, 0.2624, 0.803, 0.2887, 0.8485, 0.2624, 0.8333, 0.2362, 0.8182, 0.2624, 0.8333, 0.2362, 0.803, 0.2362, 0.8182, 0.2624, 0.8182, 0.2624, 0.803, 0.2362, 0.7879, 0.2624, 0.803, 0.2362, 0.7727, 0.2362, 0.7879, 0.2624, 0.06061, 0.2099, 0.0303, 0.2099, 0.04545, 0.2362, 0.07576, 0.1837, 0.04545, 0.1837, 0.06061, 0.2099, 0.06061, 0.2099, 0.04545, 0.1837, 0.0303, 0.2099, 0.04545, 0.1837, 0.01515, 0.1837, 0.0303, 0.2099, 0.07576, 0.1837, 0.06061, 0.1575, 0.04545, 0.1837, 0.06061, 0.1575, 0.0303, 0.1575, 0.04545, 0.1837, 0.04545, 0.1837, 0.0303, 0.1575, 0.01515, 0.1837, 0.0303, 0.1575, 0.0, 0.1575, 0.01515, 0.1837, 0.07576, 0.2362, 0.06061, 0.2099, 0.04545, 0.2362, 0.1061, 0.2362, 0.09091, 0.2099, 0.07576, 0.2362, 0.07576, 0.2362, 0.09091, 0.2099, 0.06061, 0.2099, 0.09091, 0.2099, 0.07576, 0.1837, 0.06061, 0.2099, 0.1061, 0.2362, 0.1212, 0.2099, 0.09091, 0.2099, 0.1212, 0.2099, 0.1061, 0.1837, 0.09091, 0.2099, 0.09091, 0.2099, 0.1061, 0.1837, 0.07576, 0.1837, 0.1061, 0.1837, 0.09091, 0.1575, 0.07576, 0.1837, 0.1061, 0.2887, 0.07576, 0.2887, 0.09091, 0.3149, 0.1212, 0.2624, 0.09091, 0.2624, 0.1061, 0.2887, 0.1061, 0.2887, 0.09091, 0.2624, 0.07576, 0.2887, 0.09091, 0.2624, 0.06061, 0.2624, 0.07576, 0.2887, 0.1212, 0.2624, 0.1061, 0.2362, 0.09091, 0.2624, 0.1061, 0.2362, 0.07576, 0.2362, 0.09091, 0.2624, 0.09091, 0.2624, 0.07576, 0.2362, 0.06061, 0.2624, 0.07576, 0.2362, 0.04545, 0.2362, 0.06061, 0.2624, 0.2424, 0.2099, 0.2121, 0.2099, 0.2273, 0.2362, 0.2576, 0.1837, 0.2273, 0.1837, 0.2424, 0.2099, 0.2424, 0.2099, 0.2273, 0.1837, 0.2121, 0.2099, 0.2273, 0.1837, 0.197, 0.1837, 0.2121, 0.2099, 0.2576, 0.1837, 0.2424, 0.1575, 0.2273, 0.1837, 0.2424, 0.1575, 0.2121, 0.1575, 0.2273, 0.1837, 0.2273, 0.1837, 0.2121, 0.1575, 0.197, 0.1837, 0.2121, 0.1575, 0.1818, 0.1575, 0.197, 0.1837, 0.2576, 0.2362, 0.2424, 0.2099, 0.2273, 0.2362, 0.2879, 0.2362, 0.2727, 0.2099, 0.2576, 0.2362, 0.2576, 0.2362, 0.2727, 0.2099, 0.2424, 0.2099, 0.2727, 0.2099, 0.2576, 0.1837, 0.2424, 0.2099, 0.2879, 0.2362, 0.303, 0.2099, 0.2727, 0.2099, 0.303, 0.2099, 0.2879, 0.1837, 0.2727, 0.2099, 0.2727, 0.2099, 0.2879, 0.1837, 0.2576, 0.1837, 0.2879, 0.1837, 0.2727, 0.1575, 0.2576, 0.1837, 0.2879, 0.2887, 0.2576, 0.2887, 0.2727, 0.3149, 0.303, 0.2624, 0.2727, 0.2624, 0.2879, 0.2887, 0.2879, 0.2887, 0.2727, 0.2624, 0.2576, 0.2887, 0.2727, 0.2624, 0.2424, 0.2624, 0.2576, 0.2887, 0.303, 0.2624, 0.2879, 0.2362, 0.2727, 0.2624, 0.2879, 0.2362, 0.2576, 0.2362, 0.2727, 0.2624, 0.2727, 0.2624, 0.2576, 0.2362, 0.2424, 0.2624, 0.2576, 0.2362, 0.2273, 0.2362, 0.2424, 0.2624, 0.4242, 0.2099, 0.3939, 0.2099, 0.4091, 0.2362, 0.4394, 0.1837, 0.4091, 0.1837, 0.4242, 0.2099, 0.4242, 0.2099, 0.4091, 0.1837, 0.3939, 0.2099, 0.4091, 0.1837, 0.3788, 0.1837, 0.3939, 0.2099, 0.4394, 0.1837, 0.4242, 0.1575, 0.4091, 0.1837, 0.4242, 0.1575, 0.3939, 0.1575, 0.4091, 0.1837, 0.4091, 0.1837, 0.3939, 0.1575, 0.3788, 0.1837, 0.3939, 0.1575, 0.3636, 0.1575, 0.3788, 0.1837, 0.4394, 0.2362, 0.4242, 0.2099, 0.4091, 0.2362, 0.4697, 0.2362, 0.4545, 0.2099, 0.4394, 0.2362, 0.4394, 0.2362, 0.4545, 0.2099, 0.4242, 0.2099, 0.4545, 0.2099, 0.4394, 0.1837, 0.4242, 0.2099, 0.4697, 0.2362, 0.4848, 0.2099, 0.4545, 0.2099, 0.4848, 0.2099, 0.4697, 0.1837, 0.4545, 0.2099, 0.4545, 0.2099, 0.4697, 0.1837, 0.4394, 0.1837, 0.4697, 0.1837, 0.4545, 0.1575, 0.4394, 0.1837, 0.4697, 0.2887, 0.4394, 0.2887, 0.4545, 0.3149, 0.4848, 0.2624, 0.4545, 0.2624, 0.4697, 0.2887, 0.4697, 0.2887, 0.4545, 0.2624, 0.4394, 0.2887, 0.4545, 0.2624, 0.4242, 0.2624, 0.4394, 0.2887, 0.4848, 0.2624, 0.4697, 0.2362, 0.4545, 0.2624, 0.4697, 0.2362, 0.4394, 0.2362, 0.4545, 0.2624, 0.4545, 0.2624, 0.4394, 0.2362, 0.4242, 0.2624, 0.4394, 0.2362, 0.4091, 0.2362, 0.4242, 0.2624, 0.7121, 0.2887, 0.697, 0.3149, 0.7273, 0.3149, 0.697, 0.2624, 0.6818, 0.2887, 0.7121, 0.2887, 0.7121, 0.2887, 0.6818, 0.2887, 0.697, 0.3149, 0.6818, 0.2887, 0.6667, 0.3149, 0.697, 0.3149, 0.697, 0.2624, 0.6667, 0.2624, 0.6818, 0.2887, 0.6667, 0.2624, 0.6515, 0.2887, 0.6818, 0.2887, 0.6818, 0.2887, 0.6515, 0.2887, 0.6667, 0.3149, 0.6515, 0.2887, 0.6364, 0.3149, 0.6667, 0.3149, 0.7424, 0.2887, 0.7121, 0.2887, 0.7273, 0.3149, 0.7576, 0.2624, 0.7273, 0.2624, 0.7424, 0.2887, 0.7424, 0.2887, 0.7273, 0.2624, 0.7121, 0.2887, 0.7273, 0.2624, 0.697, 0.2624, 0.7121, 0.2887, 0.7576, 0.2624, 0.7424, 0.2362, 0.7273, 0.2624, 0.7424, 0.2362, 0.7121, 0.2362, 0.7273, 0.2624, 0.7273, 0.2624, 0.7121, 0.2362, 0.697, 0.2624, 0.7121, 0.2362, 0.6818, 0.2362, 0.697, 0.2624, 0.803, 0.2887, 0.7879, 0.3149, 0.8182, 0.3149, 0.7879, 0.2624, 0.7727, 0.2887, 0.803, 0.2887, 0.803, 0.2887, 0.7727, 0.2887, 0.7879, 0.3149, 0.7727, 0.2887, 0.7576, 0.3149, 0.7879, 0.3149, 0.7879, 0.2624, 0.7576, 0.2624, 0.7727, 0.2887, 0.7576, 0.2624, 0.7424, 0.2887, 0.7727, 0.2887, 0.7727, 0.2887, 0.7424, 0.2887, 0.7576, 0.3149, 0.7424, 0.2887, 0.7273, 0.3149, 0.7576, 0.3149, 0.8939, 0.2887, 0.8788, 0.3149, 0.9091, 0.3149, 0.8788, 0.2624, 0.8636, 0.2887, 0.8939, 0.2887, 0.8939, 0.2887, 0.8636, 0.2887, 0.8788, 0.3149, 0.8636, 0.2887, 0.8485, 0.3149, 0.8788, 0.3149, 0.8788, 0.2624, 0.8485, 0.2624, 0.8636, 0.2887, 0.8485, 0.2624, 0.8333, 0.2887, 0.8636, 0.2887, 0.8636, 0.2887, 0.8333, 0.2887, 0.8485, 0.3149, 0.8333, 0.2887, 0.8182, 0.3149, 0.8485, 0.3149, 0.9242, 0.2887, 0.8939, 0.2887, 0.9091, 0.3149, 0.9394, 0.2624, 0.9091, 0.2624, 0.9242, 0.2887, 0.9242, 0.2887, 0.9091, 0.2624, 0.8939, 0.2887, 0.9091, 0.2624, 0.8788, 0.2624, 0.8939, 0.2887, 0.9394, 0.2624, 0.9242, 0.2362, 0.9091, 0.2624, 0.9242, 0.2362, 0.8939, 0.2362, 0.9091, 0.2624, 0.9091, 0.2624, 0.8939, 0.2362, 0.8788, 0.2624, 0.8939, 0.2362, 0.8636, 0.2362, 0.8788, 0.2624, 0.9848, 0.2887, 0.9697, 0.3149, 1.0, 0.3149, 0.9697, 0.2624, 0.9545, 0.2887, 0.9848, 0.2887, 0.9848, 0.2887, 0.9545, 0.2887, 0.9697, 0.3149, 0.9545, 0.2887, 0.9394, 0.3149, 0.9697, 0.3149, 0.9697, 0.2624, 0.9394, 0.2624, 0.9545, 0.2887, 0.9394, 0.2624, 0.9242, 0.2887, 0.9545, 0.2887, 0.9545, 0.2887, 0.9242, 0.2887, 0.9394, 0.3149, 0.9242, 0.2887, 0.9091, 0.3149, 0.9394, 0.3149, 0.1667, 0.2887, 0.1515, 0.3149, 0.1818, 0.3149, 0.1515, 0.2624, 0.1364, 0.2887, 0.1667, 0.2887, 0.1667, 0.2887, 0.1364, 0.2887, 0.1515, 0.3149, 0.1364, 0.2887, 0.1212, 0.3149, 0.1515, 0.3149, 0.1515, 0.2624, 0.1212, 0.2624, 0.1364, 0.2887, 0.1212, 0.2624, 0.1061, 0.2887, 0.1364, 0.2887, 0.1364, 0.2887, 0.1061, 0.2887, 0.1212, 0.3149, 0.1061, 0.2887, 0.09091, 0.3149, 0.1212, 0.3149, 0.197, 0.2887, 0.1667, 0.2887, 0.1818, 0.3149, 0.2121, 0.2624, 0.1818, 0.2624, 0.197, 0.2887, 0.197, 0.2887, 0.1818, 0.2624, 0.1667, 0.2887, 0.1818, 0.2624, 0.1515, 0.2624, 0.1667, 0.2887, 0.2121, 0.2624, 0.197, 0.2362, 0.1818, 0.2624, 0.197, 0.2362, 0.1667, 0.2362, 0.1818, 0.2624, 0.1818, 0.2624, 0.1667, 0.2362, 0.1515, 0.2624, 0.1667, 0.2362, 0.1364, 0.2362, 0.1515, 0.2624, 0.2576, 0.2887, 0.2424, 0.3149, 0.2727, 0.3149, 0.2424, 0.2624, 0.2273, 0.2887, 0.2576, 0.2887, 0.2576, 0.2887, 0.2273, 0.2887, 0.2424, 0.3149, 0.2273, 0.2887, 0.2121, 0.3149, 0.2424, 0.3149, 0.2424, 0.2624, 0.2121, 0.2624, 0.2273, 0.2887, 0.2121, 0.2624, 0.197, 0.2887, 0.2273, 0.2887, 0.2273, 0.2887, 0.197, 0.2887, 0.2121, 0.3149, 0.197, 0.2887, 0.1818, 0.3149, 0.2121, 0.3149, 0.3485, 0.2887, 0.3333, 0.3149, 0.3636, 0.3149, 0.3333, 0.2624, 0.3182, 0.2887, 0.3485, 0.2887, 0.3485, 0.2887, 0.3182, 0.2887, 0.3333, 0.3149, 0.3182, 0.2887, 0.303, 0.3149, 0.3333, 0.3149, 0.3333, 0.2624, 0.303, 0.2624, 0.3182, 0.2887, 0.303, 0.2624, 0.2879, 0.2887, 0.3182, 0.2887, 0.3182, 0.2887, 0.2879, 0.2887, 0.303, 0.3149, 0.2879, 0.2887, 0.2727, 0.3149, 0.303, 0.3149, 0.3788, 0.2887, 0.3485, 0.2887, 0.3636, 0.3149, 0.3939, 0.2624, 0.3636, 0.2624, 0.3788, 0.2887, 0.3788, 0.2887, 0.3636, 0.2624, 0.3485, 0.2887, 0.3636, 0.2624, 0.3333, 0.2624, 0.3485, 0.2887, 0.3939, 0.2624, 0.3788, 0.2362, 0.3636, 0.2624, 0.3788, 0.2362, 0.3485, 0.2362, 0.3636, 0.2624, 0.3636, 0.2624, 0.3485, 0.2362, 0.3333, 0.2624, 0.3485, 0.2362, 0.3182, 0.2362, 0.3333, 0.2624, 0.4394, 0.2887, 0.4242, 0.3149, 0.4545, 0.3149, 0.4242, 0.2624, 0.4091, 0.2887, 0.4394, 0.2887, 0.4394, 0.2887, 0.4091, 0.2887, 0.4242, 0.3149, 0.4091, 0.2887, 0.3939, 0.3149, 0.4242, 0.3149, 0.4242, 0.2624, 0.3939, 0.2624, 0.4091, 0.2887, 0.3939, 0.2624, 0.3788, 0.2887, 0.4091, 0.2887, 0.4091, 0.2887, 0.3788, 0.2887, 0.3939, 0.3149, 0.3788, 0.2887, 0.3636, 0.3149, 0.3939, 0.3149, 0.5303, 0.2887, 0.5152, 0.3149, 0.5455, 0.3149, 0.5152, 0.2624, 0.5, 0.2887, 0.5303, 0.2887, 0.5303, 0.2887, 0.5, 0.2887, 0.5152, 0.3149, 0.5, 0.2887, 0.4848, 0.3149, 0.5152, 0.3149, 0.5152, 0.2624, 0.4848, 0.2624, 0.5, 0.2887, 0.4848, 0.2624, 0.4697, 0.2887, 0.5, 0.2887, 0.5, 0.2887, 0.4697, 0.2887, 0.4848, 0.3149, 0.4697, 0.2887, 0.4545, 0.3149, 0.4848, 0.3149, 0.5606, 0.2887, 0.5303, 0.2887, 0.5455, 0.3149, 0.5758, 0.2624, 0.5455, 0.2624, 0.5606, 0.2887, 0.5606, 0.2887, 0.5455, 0.2624, 0.5303, 0.2887, 0.5455, 0.2624, 0.5152, 0.2624, 0.5303, 0.2887, 0.5758, 0.2624, 0.5606, 0.2362, 0.5455, 0.2624, 0.5606, 0.2362, 0.5303, 0.2362, 0.5455, 0.2624, 0.5455, 0.2624, 0.5303, 0.2362, 0.5152, 0.2624, 0.5303, 0.2362, 0.5, 0.2362, 0.5152, 0.2624, 0.6212, 0.2887, 0.6061, 0.3149, 0.6364, 0.3149, 0.6061, 0.2624, 0.5909, 0.2887, 0.6212, 0.2887, 0.6212, 0.2887, 0.5909, 0.2887, 0.6061, 0.3149, 0.5909, 0.2887, 0.5758, 0.3149, 0.6061, 0.3149, 0.6061, 0.2624, 0.5758, 0.2624, 0.5909, 0.2887, 0.5758, 0.2624, 0.5606, 0.2887, 0.5909, 0.2887, 0.5909, 0.2887, 0.5606, 0.2887, 0.5758, 0.3149, 0.5606, 0.2887, 0.5455, 0.3149, 0.5758, 0.3149, 0.697, 0.3674, 0.6667, 0.3674, 0.6818, 0.3937, 0.7121, 0.3412, 0.6818, 0.3412, 0.697, 0.3674, 0.697, 0.3674, 0.6818, 0.3412, 0.6667, 0.3674, 0.6818, 0.3412, 0.6515, 0.3412, 0.6667, 0.3674, 0.7121, 0.3412, 0.697, 0.3149, 0.6818, 0.3412, 0.697, 0.3149, 0.6667, 0.3149, 0.6818, 0.3412, 0.6818, 0.3412, 0.6667, 0.3149, 0.6515, 0.3412, 0.6667, 0.3149, 0.6364, 0.3149, 0.6515, 0.3412, 0.7121, 0.3937, 0.697, 0.3674, 0.6818, 0.3937, 0.7424, 0.3937, 0.7273, 0.3674, 0.7121, 0.3937, 0.7121, 0.3937, 0.7273, 0.3674, 0.697, 0.3674, 0.7273, 0.3674, 0.7121, 0.3412, 0.697, 0.3674, 0.7424, 0.3937, 0.7576, 0.3674, 0.7273, 0.3674, 0.7576, 0.3674, 0.7424, 0.3412, 0.7273, 0.3674, 0.7273, 0.3674, 0.7424, 0.3412, 0.7121, 0.3412, 0.7424, 0.3412, 0.7273, 0.3149, 0.7121, 0.3412, 0.7424, 0.4461, 0.7121, 0.4461, 0.7273, 0.4724, 0.7576, 0.4199, 0.7273, 0.4199, 0.7424, 0.4461, 0.7424, 0.4461, 0.7273, 0.4199, 0.7121, 0.4461, 0.7273, 0.4199, 0.697, 0.4199, 0.7121, 0.4461, 0.7576, 0.4199, 0.7424, 0.3937, 0.7273, 0.4199, 0.7424, 0.3937, 0.7121, 0.3937, 0.7273, 0.4199, 0.7273, 0.4199, 0.7121, 0.3937, 0.697, 0.4199, 0.7121, 0.3937, 0.6818, 0.3937, 0.697, 0.4199, 0.8788, 0.3674, 0.8485, 0.3674, 0.8636, 0.3937, 0.8939, 0.3412, 0.8636, 0.3412, 0.8788, 0.3674, 0.8788, 0.3674, 0.8636, 0.3412, 0.8485, 0.3674, 0.8636, 0.3412, 0.8333, 0.3412, 0.8485, 0.3674, 0.8939, 0.3412, 0.8788, 0.3149, 0.8636, 0.3412, 0.8788, 0.3149, 0.8485, 0.3149, 0.8636, 0.3412, 0.8636, 0.3412, 0.8485, 0.3149, 0.8333, 0.3412, 0.8485, 0.3149, 0.8182, 0.3149, 0.8333, 0.3412, 0.8939, 0.3937, 0.8788, 0.3674, 0.8636, 0.3937, 0.9242, 0.3937, 0.9091, 0.3674, 0.8939, 0.3937, 0.8939, 0.3937, 0.9091, 0.3674, 0.8788, 0.3674, 0.9091, 0.3674, 0.8939, 0.3412, 0.8788, 0.3674, 0.9242, 0.3937, 0.9394, 0.3674, 0.9091, 0.3674, 0.9394, 0.3674, 0.9242, 0.3412, 0.9091, 0.3674, 0.9091, 0.3674, 0.9242, 0.3412, 0.8939, 0.3412, 0.9242, 0.3412, 0.9091, 0.3149, 0.8939, 0.3412, 0.9242, 0.4461, 0.8939, 0.4461, 0.9091, 0.4724, 0.9394, 0.4199, 0.9091, 0.4199, 0.9242, 0.4461, 0.9242, 0.4461, 0.9091, 0.4199, 0.8939, 0.4461, 0.9091, 0.4199, 0.8788, 0.4199, 0.8939, 0.4461, 0.9394, 0.4199, 0.9242, 0.3937, 0.9091, 0.4199, 0.9242, 0.3937, 0.8939, 0.3937, 0.9091, 0.4199, 0.9091, 0.4199, 0.8939, 0.3937, 0.8788, 0.4199, 0.8939, 0.3937, 0.8636, 0.3937, 0.8788, 0.4199, 0.1515, 0.3674, 0.1212, 0.3674, 0.1364, 0.3937, 0.1667, 0.3412, 0.1364, 0.3412, 0.1515, 0.3674, 0.1515, 0.3674, 0.1364, 0.3412, 0.1212, 0.3674, 0.1364, 0.3412, 0.1061, 0.3412, 0.1212, 0.3674, 0.1667, 0.3412, 0.1515, 0.3149, 0.1364, 0.3412, 0.1515, 0.3149, 0.1212, 0.3149, 0.1364, 0.3412, 0.1364, 0.3412, 0.1212, 0.3149, 0.1061, 0.3412, 0.1212, 0.3149, 0.09091, 0.3149, 0.1061, 0.3412, 0.1667, 0.3937, 0.1515, 0.3674, 0.1364, 0.3937, 0.197, 0.3937, 0.1818, 0.3674, 0.1667, 0.3937, 0.1667, 0.3937, 0.1818, 0.3674, 0.1515, 0.3674, 0.1818, 0.3674, 0.1667, 0.3412, 0.1515, 0.3674, 0.197, 0.3937, 0.2121, 0.3674, 0.1818, 0.3674, 0.2121, 0.3674, 0.197, 0.3412, 0.1818, 0.3674, 0.1818, 0.3674, 0.197, 0.3412, 0.1667, 0.3412, 0.197, 0.3412, 0.1818, 0.3149, 0.1667, 0.3412, 0.197, 0.4461, 0.1667, 0.4461, 0.1818, 0.4724, 0.2121, 0.4199, 0.1818, 0.4199, 0.197, 0.4461, 0.197, 0.4461, 0.1818, 0.4199, 0.1667, 0.4461, 0.1818, 0.4199, 0.1515, 0.4199, 0.1667, 0.4461, 0.2121, 0.4199, 0.197, 0.3937, 0.1818, 0.4199, 0.197, 0.3937, 0.1667, 0.3937, 0.1818, 0.4199, 0.1818, 0.4199, 0.1667, 0.3937, 0.1515, 0.4199, 0.1667, 0.3937, 0.1364, 0.3937, 0.1515, 0.4199, 0.3333, 0.3674, 0.303, 0.3674, 0.3182, 0.3937, 0.3485, 0.3412, 0.3182, 0.3412, 0.3333, 0.3674, 0.3333, 0.3674, 0.3182, 0.3412, 0.303, 0.3674, 0.3182, 0.3412, 0.2879, 0.3412, 0.303, 0.3674, 0.3485, 0.3412, 0.3333, 0.3149, 0.3182, 0.3412, 0.3333, 0.3149, 0.303, 0.3149, 0.3182, 0.3412, 0.3182, 0.3412, 0.303, 0.3149, 0.2879, 0.3412, 0.303, 0.3149, 0.2727, 0.3149, 0.2879, 0.3412, 0.3485, 0.3937, 0.3333, 0.3674, 0.3182, 0.3937, 0.3788, 0.3937, 0.3636, 0.3674, 0.3485, 0.3937, 0.3485, 0.3937, 0.3636, 0.3674, 0.3333, 0.3674, 0.3636, 0.3674, 0.3485, 0.3412, 0.3333, 0.3674, 0.3788, 0.3937, 0.3939, 0.3674, 0.3636, 0.3674, 0.3939, 0.3674, 0.3788, 0.3412, 0.3636, 0.3674, 0.3636, 0.3674, 0.3788, 0.3412, 0.3485, 0.3412, 0.3788, 0.3412, 0.3636, 0.3149, 0.3485, 0.3412, 0.3788, 0.4461, 0.3485, 0.4461, 0.3636, 0.4724, 0.3939, 0.4199, 0.3636, 0.4199, 0.3788, 0.4461, 0.3788, 0.4461, 0.3636, 0.4199, 0.3485, 0.4461, 0.3636, 0.4199, 0.3333, 0.4199, 0.3485, 0.4461, 0.3939, 0.4199, 0.3788, 0.3937, 0.3636, 0.4199, 0.3788, 0.3937, 0.3485, 0.3937, 0.3636, 0.4199, 0.3636, 0.4199, 0.3485, 0.3937, 0.3333, 0.4199, 0.3485, 0.3937, 0.3182, 0.3937, 0.3333, 0.4199, 0.5152, 0.3674, 0.4848, 0.3674, 0.5, 0.3937, 0.5303, 0.3412, 0.5, 0.3412, 0.5152, 0.3674, 0.5152, 0.3674, 0.5, 0.3412, 0.4848, 0.3674, 0.5, 0.3412, 0.4697, 0.3412, 0.4848, 0.3674, 0.5303, 0.3412, 0.5152, 0.3149, 0.5, 0.3412, 0.5152, 0.3149, 0.4848, 0.3149, 0.5, 0.3412, 0.5, 0.3412, 0.4848, 0.3149, 0.4697, 0.3412, 0.4848, 0.3149, 0.4545, 0.3149, 0.4697, 0.3412, 0.5303, 0.3937, 0.5152, 0.3674, 0.5, 0.3937, 0.5606, 0.3937, 0.5455, 0.3674, 0.5303, 0.3937, 0.5303, 0.3937, 0.5455, 0.3674, 0.5152, 0.3674, 0.5455, 0.3674, 0.5303, 0.3412, 0.5152, 0.3674, 0.5606, 0.3937, 0.5758, 0.3674, 0.5455, 0.3674, 0.5758, 0.3674, 0.5606, 0.3412, 0.5455, 0.3674, 0.5455, 0.3674, 0.5606, 0.3412, 0.5303, 0.3412, 0.5606, 0.3412, 0.5455, 0.3149, 0.5303, 0.3412, 0.5606, 0.4461, 0.5303, 0.4461, 0.5455, 0.4724, 0.5758, 0.4199, 0.5455, 0.4199, 0.5606, 0.4461, 0.5606, 0.4461, 0.5455, 0.4199, 0.5303, 0.4461, 0.5455, 0.4199, 0.5152, 0.4199, 0.5303, 0.4461, 0.5758, 0.4199, 0.5606, 0.3937, 0.5455, 0.4199, 0.5606, 0.3937, 0.5303, 0.3937, 0.5455, 0.4199, 0.5455, 0.4199, 0.5303, 0.3937, 0.5152, 0.4199, 0.5303, 0.3937, 0.5, 0.3937, 0.5152, 0.4199, 0.6061, 0.3674, 0.5758, 0.3674, 0.5909, 0.3937, 0.6212, 0.3412, 0.5909, 0.3412, 0.6061, 0.3674, 0.6061, 0.3674, 0.5909, 0.3412, 0.5758, 0.3674, 0.5909, 0.3412, 0.5606, 0.3412, 0.5758, 0.3674, 0.6212, 0.3412, 0.6061, 0.3149, 0.5909, 0.3412, 0.6061, 0.3149, 0.5758, 0.3149, 0.5909, 0.3412, 0.5909, 0.3412, 0.5758, 0.3149, 0.5606, 0.3412, 0.5758, 0.3149, 0.5455, 0.3149, 0.5606, 0.3412, 0.4242, 0.3674, 0.3939, 0.3674, 0.4091, 0.3937, 0.4394, 0.3412, 0.4091, 0.3412, 0.4242, 0.3674, 0.4242, 0.3674, 0.4091, 0.3412, 0.3939, 0.3674, 0.4091, 0.3412, 0.3788, 0.3412, 0.3939, 0.3674, 0.4394, 0.3412, 0.4242, 0.3149, 0.4091, 0.3412, 0.4242, 0.3149, 0.3939, 0.3149, 0.4091, 0.3412, 0.4091, 0.3412, 0.3939, 0.3149, 0.3788, 0.3412, 0.3939, 0.3149, 0.3636, 0.3149, 0.3788, 0.3412, 0.2424, 0.3674, 0.2121, 0.3674, 0.2273, 0.3937, 0.2576, 0.3412, 0.2273, 0.3412, 0.2424, 0.3674, 0.2424, 0.3674, 0.2273, 0.3412, 0.2121, 0.3674, 0.2273, 0.3412, 0.197, 0.3412, 0.2121, 0.3674, 0.2576, 0.3412, 0.2424, 0.3149, 0.2273, 0.3412, 0.2424, 0.3149, 0.2121, 0.3149, 0.2273, 0.3412, 0.2273, 0.3412, 0.2121, 0.3149, 0.197, 0.3412, 0.2121, 0.3149, 0.1818, 0.3149, 0.197, 0.3412, 0.9697, 0.3674, 0.9394, 0.3674, 0.9545, 0.3937, 0.9848, 0.3412, 0.9545, 0.3412, 0.9697, 0.3674, 0.9697, 0.3674, 0.9545, 0.3412, 0.9394, 0.3674, 0.9545, 0.3412, 0.9242, 0.3412, 0.9394, 0.3674, 0.9848, 0.3412, 0.9697, 0.3149, 0.9545, 0.3412, 0.9697, 0.3149, 0.9394, 0.3149, 0.9545, 0.3412, 0.9545, 0.3412, 0.9394, 0.3149, 0.9242, 0.3412, 0.9394, 0.3149, 0.9091, 0.3149, 0.9242, 0.3412, 0.7879, 0.3674, 0.7576, 0.3674, 0.7727, 0.3937, 0.803, 0.3412, 0.7727, 0.3412, 0.7879, 0.3674, 0.7879, 0.3674, 0.7727, 0.3412, 0.7576, 0.3674, 0.7727, 0.3412, 0.7424, 0.3412, 0.7576, 0.3674, 0.803, 0.3412, 0.7879, 0.3149, 0.7727, 0.3412, 0.7879, 0.3149, 0.7576, 0.3149, 0.7727, 0.3412, 0.7727, 0.3412, 0.7576, 0.3149, 0.7424, 0.3412, 0.7576, 0.3149, 0.7273, 0.3149, 0.7424, 0.3412, 0.5758, 0.2099, 0.5606, 0.2362, 0.5909, 0.2362, 0.5606, 0.1837, 0.5455, 0.2099, 0.5758, 0.2099, 0.5758, 0.2099, 0.5455, 0.2099, 0.5606, 0.2362, 0.5455, 0.2099, 0.5303, 0.2362, 0.5606, 0.2362, 0.5606, 0.1837, 0.5303, 0.1837, 0.5455, 0.2099, 0.5303, 0.1837, 0.5152, 0.2099, 0.5455, 0.2099, 0.5455, 0.2099, 0.5152, 0.2099, 0.5303, 0.2362, 0.5152, 0.2099, 0.5, 0.2362, 0.5303, 0.2362, 0.3939, 0.2099, 0.3788, 0.2362, 0.4091, 0.2362, 0.3788, 0.1837, 0.3636, 0.2099, 0.3939, 0.2099, 0.3939, 0.2099, 0.3636, 0.2099, 0.3788, 0.2362, 0.3636, 0.2099, 0.3485, 0.2362, 0.3788, 0.2362, 0.3788, 0.1837, 0.3485, 0.1837, 0.3636, 0.2099, 0.3485, 0.1837, 0.3333, 0.2099, 0.3636, 0.2099, 0.3636, 0.2099, 0.3333, 0.2099, 0.3485, 0.2362, 0.3333, 0.2099, 0.3182, 0.2362, 0.3485, 0.2362, 0.2121, 0.2099, 0.197, 0.2362, 0.2273, 0.2362, 0.197, 0.1837, 0.1818, 0.2099, 0.2121, 0.2099, 0.2121, 0.2099, 0.1818, 0.2099, 0.197, 0.2362, 0.1818, 0.2099, 0.1667, 0.2362, 0.197, 0.2362, 0.197, 0.1837, 0.1667, 0.1837, 0.1818, 0.2099, 0.1667, 0.1837, 0.1515, 0.2099, 0.1818, 0.2099, 0.1818, 0.2099, 0.1515, 0.2099, 0.1667, 0.2362, 0.1515, 0.2099, 0.1364, 0.2362, 0.1667, 0.2362, 0.9394, 0.2099, 0.9242, 0.2362, 0.9545, 0.2362, 0.9242, 0.1837, 0.9091, 0.2099, 0.9394, 0.2099, 0.9394, 0.2099, 0.9091, 0.2099, 0.9242, 0.2362, 0.9091, 0.2099, 0.8939, 0.2362, 0.9242, 0.2362, 0.9242, 0.1837, 0.8939, 0.1837, 0.9091, 0.2099, 0.8939, 0.1837, 0.8788, 0.2099, 0.9091, 0.2099, 0.9091, 0.2099, 0.8788, 0.2099, 0.8939, 0.2362, 0.8788, 0.2099, 0.8636, 0.2362, 0.8939, 0.2362, 0.7576, 0.2099, 0.7424, 0.2362, 0.7727, 0.2362, 0.7424, 0.1837, 0.7273, 0.2099, 0.7576, 0.2099, 0.7576, 0.2099, 0.7273, 0.2099, 0.7424, 0.2362, 0.7273, 0.2099, 0.7121, 0.2362, 0.7424, 0.2362, 0.7424, 0.1837, 0.7121, 0.1837, 0.7273, 0.2099, 0.7121, 0.1837, 0.697, 0.2099, 0.7273, 0.2099, 0.7273, 0.2099, 0.697, 0.2099, 0.7121, 0.2362, 0.697, 0.2099, 0.6818, 0.2362, 0.7121, 0.2362, 0.5152, 0.2099, 0.4848, 0.2099, 0.5, 0.2362, 0.5303, 0.1837, 0.5, 0.1837, 0.5152, 0.2099, 0.5152, 0.2099, 0.5, 0.1837, 0.4848, 0.2099, 0.5, 0.1837, 0.4697, 0.1837, 0.4848, 0.2099, 0.5303, 0.1837, 0.5152, 0.1575, 0.5, 0.1837, 0.5152, 0.1575, 0.4848, 0.1575, 0.5, 0.1837, 0.5, 0.1837, 0.4848, 0.1575, 0.4697, 0.1837, 0.4848, 0.1575, 0.4545, 0.1575, 0.4697, 0.1837, 0.3333, 0.2099, 0.303, 0.2099, 0.3182, 0.2362, 0.3485, 0.1837, 0.3182, 0.1837, 0.3333, 0.2099, 0.3333, 0.2099, 0.3182, 0.1837, 0.303, 0.2099, 0.3182, 0.1837, 0.2879, 0.1837, 0.303, 0.2099, 0.3485, 0.1837, 0.3333, 0.1575, 0.3182, 0.1837, 0.3333, 0.1575, 0.303, 0.1575, 0.3182, 0.1837, 0.3182, 0.1837, 0.303, 0.1575, 0.2879, 0.1837, 0.303, 0.1575, 0.2727, 0.1575, 0.2879, 0.1837, 0.1515, 0.2099, 0.1212, 0.2099, 0.1364, 0.2362, 0.1667, 0.1837, 0.1364, 0.1837, 0.1515, 0.2099, 0.1515, 0.2099, 0.1364, 0.1837, 0.1212, 0.2099, 0.1364, 0.1837, 0.1061, 0.1837, 0.1212, 0.2099, 0.1667, 0.1837, 0.1515, 0.1575, 0.1364, 0.1837, 0.1515, 0.1575, 0.1212, 0.1575, 0.1364, 0.1837, 0.1364, 0.1837, 0.1212, 0.1575, 0.1061, 0.1837, 0.1212, 0.1575, 0.09091, 0.1575, 0.1061, 0.1837, 0.8788, 0.2099, 0.8485, 0.2099, 0.8636, 0.2362, 0.8939, 0.1837, 0.8636, 0.1837, 0.8788, 0.2099, 0.8788, 0.2099, 0.8636, 0.1837, 0.8485, 0.2099, 0.8636, 0.1837, 0.8333, 0.1837, 0.8485, 0.2099, 0.8939, 0.1837, 0.8788, 0.1575, 0.8636, 0.1837, 0.8788, 0.1575, 0.8485, 0.1575, 0.8636, 0.1837, 0.8636, 0.1837, 0.8485, 0.1575, 0.8333, 0.1837, 0.8485, 0.1575, 0.8182, 0.1575, 0.8333, 0.1837, 0.697, 0.2099, 0.6667, 0.2099, 0.6818, 0.2362, 0.7121, 0.1837, 0.6818, 0.1837, 0.697, 0.2099, 0.697, 0.2099, 0.6818, 0.1837, 0.6667, 0.2099, 0.6818, 0.1837, 0.6515, 0.1837, 0.6667, 0.2099, 0.7121, 0.1837, 0.697, 0.1575, 0.6818, 0.1837, 0.697, 0.1575, 0.6667, 0.1575, 0.6818, 0.1837, 0.6818, 0.1837, 0.6667, 0.1575, 0.6515, 0.1837, 0.6667, 0.1575, 0.6364, 0.1575, 0.6515, 0.1837, 0.4848, 0.05249, 0.4697, 0.07873, 0.5, 0.07873, 0.4697, 0.02624, 0.4545, 0.05249, 0.4848, 0.05249, 0.4848, 0.05249, 0.4545, 0.05249, 0.4697, 0.07873, 0.4545, 0.05249, 0.4394, 0.07873, 0.4697, 0.07873, 0.4697, 0.02624, 0.4394, 0.02624, 0.4545, 0.05249, 0.4394, 0.02624, 0.4242, 0.05249, 0.4545, 0.05249, 0.4545, 0.05249, 0.4242, 0.05249, 0.4394, 0.07873, 0.4242, 0.05249, 0.4091, 0.07873, 0.4394, 0.07873, 0.303, 0.05249, 0.2879, 0.07873, 0.3182, 0.07873, 0.2879, 0.02624, 0.2727, 0.05249, 0.303, 0.05249, 0.303, 0.05249, 0.2727, 0.05249, 0.2879, 0.07873, 0.2727, 0.05249, 0.2576, 0.07873, 0.2879, 0.07873, 0.2879, 0.02624, 0.2576, 0.02624, 0.2727, 0.05249, 0.2576, 0.02624, 0.2424, 0.05249, 0.2727, 0.05249, 0.2727, 0.05249, 0.2424, 0.05249, 0.2576, 0.07873, 0.2424, 0.05249, 0.2273, 0.07873, 0.2576, 0.07873, 0.1212, 0.05249, 0.1061, 0.07873, 0.1364, 0.07873, 0.1061, 0.02624, 0.09091, 0.05249, 0.1212, 0.05249, 0.1212, 0.05249, 0.09091, 0.05249, 0.1061, 0.07873, 0.09091, 0.05249, 0.07576, 0.07873, 0.1061, 0.07873, 0.1061, 0.02624, 0.07576, 0.02624, 0.09091, 0.05249, 0.07576, 0.02624, 0.06061, 0.05249, 0.09091, 0.05249, 0.09091, 0.05249, 0.06061, 0.05249, 0.07576, 0.07873, 0.06061, 0.05249, 0.04545, 0.07873, 0.07576, 0.07873, 0.6667, 0.1575, 0.6515, 0.1312, 0.6364, 0.1575, 0.697, 0.1575, 0.6818, 0.1312, 0.6667, 0.1575, 0.6667, 0.1575, 0.6818, 0.1312, 0.6515, 0.1312, 0.6818, 0.1312, 0.6667, 0.105, 0.6515, 0.1312, 0.697, 0.1575, 0.7121, 0.1312, 0.6818, 0.1312, 0.7121, 0.1312, 0.697, 0.105, 0.6818, 0.1312, 0.6818, 0.1312, 0.697, 0.105, 0.6667, 0.105, 0.697, 0.105, 0.6818, 0.07873, 0.6667, 0.105, 0.8485, 0.05249, 0.8333, 0.07873, 0.8636, 0.07873, 0.8333, 0.02624, 0.8182, 0.05249, 0.8485, 0.05249, 0.8485, 0.05249, 0.8182, 0.05249, 0.8333, 0.07873, 0.8182, 0.05249, 0.803, 0.07873, 0.8333, 0.07873, 0.8333, 0.02624, 0.803, 0.02624, 0.8182, 0.05249, 0.803, 0.02624, 0.7879, 0.05249, 0.8182, 0.05249, 0.8182, 0.05249, 0.7879, 0.05249, 0.803, 0.07873, 0.7879, 0.05249, 0.7727, 0.07873, 0.803, 0.07873])
me_icosphere.use_remesh_fix_poles = True
me_icosphere.use_remesh_preserve_attributes = False
me_icosphere.use_mirror_vertex_groups = False
me_icosphere.update()

# ---- objects
ob_icosphere = bpy.data.objects.new('Icosphere', me_icosphere)

# ---- transforms, parenting, visibility, modifiers, constraints
ob_icosphere.location = (0.0, 0.0, 0.0)
ob_icosphere.lineart.crease_threshold = 0.0

# ---- collection membership
col_collection.objects.link(ob_icosphere)

# ---- scene / render settings (as saved in the file)
scene.frame_start = 1; scene.frame_end = 250; scene.frame_set(1)
scene.render.engine = 'BLENDER_EEVEE_NEXT'
scene.cycles.use_denoising = False
scene.cycles.samples = 128
scene.cycles.sampling_pattern = 'TABULATED_SOBOL'
scene.cycles.use_adaptive_sampling = False
scene.cycles.use_light_tree = False
scene.view_settings.view_transform = 'Filmic'
bpy.context.view_layer.update()

# ---- added for rendering (the .blend has no active camera and no usable light): camera, sun
cam_auto = bpy.data.cameras.new('AutoCamera')
cam_auto.lens = 50.0
cam_auto.sensor_width = 36.0
cam_auto.clip_end = 1000.0
ob_auto_camera = bpy.data.objects.new('AutoCamera', cam_auto)
scene.collection.objects.link(ob_auto_camera)
ob_auto_camera.location = (3.19923, -3.83907, 2.55938)
ob_auto_camera.rotation_euler = (1.09748, -7.21219e-08, 0.694738)
scene.camera = ob_auto_camera
light_auto_sun = bpy.data.lights.new('AutoSun', 'SUN')
light_auto_sun.energy = 3.0
light_auto_sun.angle = 0.0523599
ob_auto_sun = bpy.data.objects.new('AutoSun', light_auto_sun)
scene.collection.objects.link(ob_auto_sun)
ob_auto_sun.rotation_euler = (0.872665, 0.174533, 0.523599)
bpy.context.view_layer.update()
